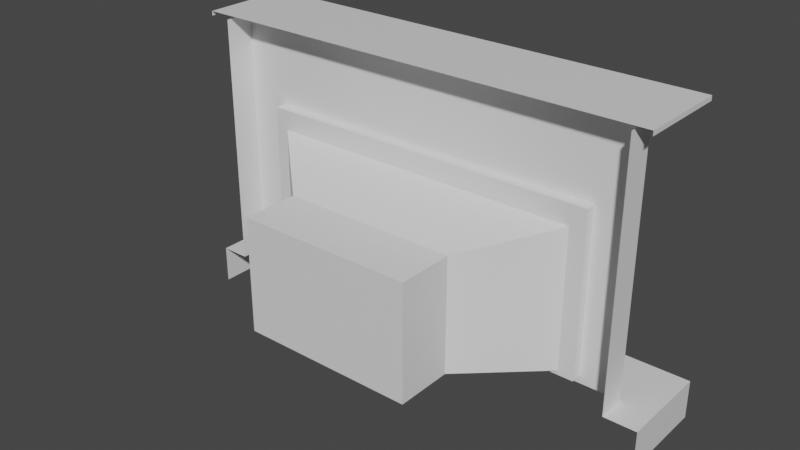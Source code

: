 # Source: Fireplace_01.blend  (saved by Blender 2.80.75; exported with 4.5.12 LTS)
import bpy
from mathutils import Matrix  # noqa: F401  (used for matrix-valued properties, if any)

bpy.ops.wm.read_factory_settings(use_empty=True)
scene = bpy.context.scene
scene.name = 'Scene'

# ---- collections
col_collection = bpy.data.collections.new('Collection'); scene.collection.children.link(col_collection)

# ---- materials (node trees are filled in below, after node groups)
mat_material = bpy.data.materials.new('Material')
mat_material.alpha_threshold = 0.0
mat_material.use_transparent_shadow = False
mat_material.line_color = (0.0, 0.0, 0.0, 1.0)

# ---- material node trees
mat_material.use_nodes = True; mat_material.node_tree.nodes.clear()
_N = mat_material.node_tree.nodes; _L = mat_material.node_tree.links
n0 = _N.new('ShaderNodeOutputMaterial'); n0.name = 'Material Output'; n0.location = (300, 300)
n1 = _N.new('ShaderNodeBsdfPrincipled'); n1.name = 'Principled BSDF'; n1.location = (10, 300)
n1.distribution = 'GGX'
n1.subsurface_method = 'BURLEY'
n1.inputs[2].default_value = 0.4
n1.inputs[3].default_value = 1.45
n1.inputs[27].default_value = (0.0, 0.0, 0.0, 1.0)
n1.inputs[28].default_value = 1.0
_L.new(n1.outputs[0], n0.inputs[0])
n0.is_active_output = True

# ---- world
world_world = bpy.data.worlds.new('World'); scene.world = world_world
world_world.use_nodes = True; world_world.node_tree.nodes.clear()
_N = world_world.node_tree.nodes; _L = world_world.node_tree.links
n0 = _N.new('ShaderNodeOutputWorld'); n0.name = 'World Output'; n0.location = (300, 300)
n1 = _N.new('ShaderNodeBackground'); n1.name = 'Background'; n1.location = (10, 300)
n1.inputs[0].default_value = (0.05088, 0.05088, 0.05088, 1.0)
_L.new(n1.outputs[0], n0.inputs[0])
n0.is_active_output = True
world_world.color = (0.05088, 0.05088, 0.05088)
world_world.use_sun_shadow = False
world_world.sun_shadow_jitter_overblur = 0.0

# ---- meshes
me_cube = bpy.data.meshes.new('Cube')
me_cube.from_pydata([(1.0, 1.0, 1.0), (1.0, 1.0, -1.0), (1.0, -0.234, 1.0), (1.0, -0.234, -1.0), (-1.0, 1.0, 1.0), (-1.0, 1.0, -1.0), (-1.0, -0.234, 1.0), (-1.0, -0.234, -1.0), (1.816, 2.427, -0.9976), (-1.816, 2.427, -0.9976), (1.816, 2.427, 1.415), (-1.816, 2.427, 1.415), (1.816, 2.427, 1.771), (-1.816, 2.427, 1.771), (1.993, 2.427, -0.9976), (1.993, 2.427, 1.415), (-1.966, 2.427, -0.9976), (-1.966, 2.427, 1.415), (1.816, 2.427, -1.074), (-1.816, 2.427, -1.074), (1.993, 2.427, -1.074), (-1.965, 2.427, -1.074), (1.993, 2.427, 1.771), (-1.966, 2.427, 1.771), (1.993, 2.647, -1.074), (-1.965, 2.647, -1.074), (1.993, 2.647, 1.771), (-1.966, 2.647, 1.771), (2.458, 2.647, -1.191), (-2.429, 2.647, -1.191), (2.459, 2.647, 3.211), (-2.429, 2.647, 3.211), (2.458, 2.018, -1.191), (-2.429, 2.018, -1.191), (2.459, 2.018, 3.211), (-2.429, 2.018, 3.211)], [], [(0, 2, 6, 4), (3, 7, 6, 2), (7, 5, 4, 6), (5, 7, 3, 1), (1, 3, 2, 0), (5, 9, 11, 4), (1, 8, 9, 5), (4, 11, 10, 0), (0, 10, 8, 1), (19, 21, 16, 9, 8, 18), (17, 23, 13, 12, 22, 15, 14, 20, 18, 8, 10, 11, 9, 16), (24, 26, 30, 28), (13, 23, 27, 26, 22, 12), (26, 27, 31, 30), (14, 15, 22, 26, 24, 20), (19, 18, 20, 24, 25, 21), (24, 28, 29, 25), (16, 21, 25, 27, 23, 17), (27, 25, 29, 31), (31, 29, 33, 35), (28, 30, 34, 32)])
_uv = me_cube.uv_layers.new(name='UVMap')
_uv.uv.foreach_set('vector', [0.4496, 0.007176, 0.5866, 0.007176, 0.5866, 0.2292, 0.4496, 0.2292, 0.7989, 0.1086, 0.6965, 0.1094, 0.6957, 0.006968, 0.7981, 0.006191, 0.6965, 0.1094, 0.7029, 0.166, 0.6158, 0.1929, 0.6008, 0.1338, 0.7029, 0.166, 0.6965, 0.1094, 0.7989, 0.1086, 0.7936, 0.1646, 0.7936, 0.1646, 0.7989, 0.1086, 0.8929, 0.132, 0.8785, 0.19, 0.7029, 0.166, 0.6959, 0.2106, 0.6306, 0.269, 0.6158, 0.1929, 0.7936, 0.1646, 0.7993, 0.2085, 0.6959, 0.2106, 0.7029, 0.166, 0.4335, 0.1742, 0.3454, 0.2226, 0.3454, 0.007257, 0.4335, 0.05565, 0.8785, 0.19, 0.8646, 0.2642, 0.7993, 0.2085, 0.7936, 0.1646, 0.3057, 0.00534, 0.3164, 0.005387, 0.3164, 0.01089, 0.3056, 0.01085, 0.04528, 0.009702, 0.0453, 0.004196, 0.3164, 0.1838, 0.3164, 0.2093, 0.3056, 0.2093, 0.04526, 0.2094, 0.03256, 0.2094, 0.03257, 0.1839, 0.03262, 0.01093, 0.03262, 0.005424, 0.04527, 0.005422, 0.04527, 0.01093, 0.04525, 0.1839, 0.3056, 0.1838, 0.3056, 0.01089, 0.3164, 0.01089, 0.01489, 0.5724, 0.01476, 0.4325, 0.03758, 0.3616, 0.03779, 0.5781, 0.3056, 0.2093, 0.3164, 0.2093, 0.3164, 0.2251, 0.03257, 0.2252, 0.03256, 0.2094, 0.04526, 0.2094, 0.167, 0.5809, 0.167, 0.3751, 0.2419, 0.351, 0.2419, 0.6051, 0.03262, 0.01093, 0.03257, 0.1839, 0.03256, 0.2094, 0.01675, 0.2094, 0.0168, 0.005417, 0.03262, 0.005424, 0.08534, 0.3917, 0.08552, 0.5704, 0.08553, 0.5791, 0.07467, 0.5791, 0.07448, 0.3843, 0.08534, 0.3843, 0.07467, 0.5791, 0.06894, 0.602, 0.06871, 0.3616, 0.07448, 0.3843, 0.3164, 0.01089, 0.3164, 0.005387, 0.3322, 0.005387, 0.3322, 0.2093, 0.3164, 0.2093, 0.3164, 0.1838, 0.1412, 0.245, 0.3928, 0.245, 0.4032, 0.286, 0.01382, 0.286, 0.01382, 0.286, 0.4032, 0.286, 0.4032, 0.3416, 0.01382, 0.3416, 0.1028, 0.6102, 0.1026, 0.3937, 0.1336, 0.3937, 0.1338, 0.6102])
me_cube.materials.append(mat_material)
me_cube.use_remesh_preserve_volume = False
me_cube.use_remesh_preserve_attributes = False
me_cube.use_mirror_vertex_groups = False
me_cube.update()
me_cube_001 = bpy.data.meshes.new('Cube.001')
me_cube_001.from_pydata([(-2.429, 4.028, 3.29), (2.459, 4.028, 3.29), (-2.669, 2.018, 3.211), (-2.669, 4.028, 3.211), (-2.669, 2.018, 3.29), (-2.669, 2.647, 3.29), (-2.669, 4.028, 3.29), (2.654, 4.028, 3.211), (2.654, 2.018, 3.211), (2.654, 2.647, 3.29), (2.654, 4.028, 3.29), (2.654, 2.018, 3.29)], [], [(1, 10, 7, 3, 6, 0), (5, 6, 3, 2, 4), (8, 7, 10, 9, 11), (5, 4, 11, 9, 10, 1, 0, 6)])
_uv = me_cube_001.uv_layers.new(name='UVMap')
_uv.uv.foreach_set('vector', [0.2608, 0.59, 0.2607, 0.5988, 0.2571, 0.5988, 0.2571, 0.3698, 0.2607, 0.3698, 0.2608, 0.3807, 0.3216, 0.3695, 0.2607, 0.3698, 0.2607, 0.3663, 0.349, 0.3659, 0.349, 0.3694, 0.349, 0.6029, 0.2607, 0.6023, 0.2607, 0.5988, 0.3216, 0.5993, 0.349, 0.5995, 0.3216, 0.3695, 0.349, 0.3694, 0.349, 0.5995, 0.3216, 0.5993, 0.2607, 0.5988, 0.2608, 0.59, 0.2608, 0.3807, 0.2607, 0.3698])
me_cube_001.materials.append(mat_material)
me_cube_001.use_remesh_preserve_volume = False
me_cube_001.use_remesh_preserve_attributes = False
me_cube_001.use_mirror_vertex_groups = False
me_cube_001.update()
me_cube_002 = bpy.data.meshes.new('Cube.002')
me_cube_002.from_pydata([(2.458, 2.647, -1.191), (-2.429, 2.647, -1.191), (2.458, 4.022, -1.191), (-2.429, 4.022, -1.191), (-2.761, 2.647, -1.191), (2.458, 4.022, -1.851), (-2.429, 4.022, -1.851), (2.828, 2.647, -1.191), (2.828, 4.022, -1.191), (2.828, 2.647, -1.851), (2.828, 4.022, -1.851), (2.458, 2.021, -1.191), (-2.761, 4.022, -1.191), (2.828, 2.021, -1.191), (2.828, 2.021, -1.851), (-2.761, 4.022, -1.851), (-2.761, 2.647, -1.851), (-2.761, 2.026, -1.191), (-2.429, 2.026, -1.191), (-2.761, 2.026, -1.851)], [], [(1, 0, 2, 3), (5, 2, 8, 10), (1, 3, 12, 4), (3, 2, 5, 6), (8, 7, 9, 10), (2, 0, 7, 8), (7, 0, 11, 13), (3, 6, 15, 12), (9, 7, 13, 14), (4, 12, 15, 16), (4, 16, 19, 17), (1, 4, 17, 18)])
_uv = me_cube_002.uv_layers.new(name='UVMap')
_uv.uv.foreach_set('vector', [0.4515, 0.4238, 0.8691, 0.4256, 0.8685, 0.5431, 0.451, 0.5412, 0.8683, 0.5994, 0.8685, 0.5431, 0.9001, 0.5432, 0.8999, 0.5995, 0.4515, 0.4238, 0.451, 0.5412, 0.4227, 0.541, 0.4232, 0.4236, 0.451, 0.5412, 0.8685, 0.5431, 0.8683, 0.5994, 0.4508, 0.5975, 0.9001, 0.5432, 0.9007, 0.4258, 0.957, 0.426, 0.9565, 0.5434, 0.8685, 0.5431, 0.8691, 0.4256, 0.9007, 0.4258, 0.9001, 0.5432, 0.9007, 0.4258, 0.8691, 0.4256, 0.8693, 0.3722, 0.9009, 0.3723, 0.451, 0.5412, 0.4508, 0.5975, 0.4224, 0.5974, 0.4227, 0.541, 0.957, 0.426, 0.9007, 0.4258, 0.9009, 0.3723, 0.9572, 0.3725, 0.4232, 0.4236, 0.4227, 0.541, 0.3663, 0.5408, 0.3669, 0.4234, 0.4232, 0.4236, 0.3669, 0.4234, 0.3671, 0.3703, 0.4234, 0.3706, 0.4515, 0.4238, 0.4232, 0.4236, 0.4234, 0.3706, 0.4518, 0.3707])
me_cube_002.materials.append(mat_material)
me_cube_002.use_remesh_preserve_volume = False
me_cube_002.use_remesh_preserve_attributes = False
me_cube_002.use_mirror_vertex_groups = False
me_cube_002.update()

# ---- objects
ob_cube = bpy.data.objects.new('Cube', me_cube)
ob_cube_001 = bpy.data.objects.new('Cube.001', me_cube_001)
ob_cube_002 = bpy.data.objects.new('Cube.002', me_cube_002)

# ---- transforms, parenting, visibility, modifiers, constraints
ob_cube.location = (0.0, 0.0, 1.013)
ob_cube.scale = (1.896, 1.0, 1.249)
ob_cube.lock_rotations_4d = False
ob_cube.empty_display_type = 'ARROWS'
ob_cube.lineart.crease_threshold = 0.0
ob_cube_001.location = (0.0, 0.0, 1.013)
ob_cube_001.scale = (1.896, 1.0, 1.249)
ob_cube_001.lock_rotations_4d = False
ob_cube_001.empty_display_type = 'ARROWS'
ob_cube_001.lineart.crease_threshold = 0.0
ob_cube_002.location = (0.0, 0.0, 1.013)
ob_cube_002.scale = (1.896, 1.0, 1.249)
ob_cube_002.lock_rotations_4d = False
ob_cube_002.empty_display_type = 'ARROWS'
ob_cube_002.lineart.crease_threshold = 0.0

# ---- collection membership
col_collection.objects.link(ob_cube)
col_collection.objects.link(ob_cube_001)
col_collection.objects.link(ob_cube_002)

# ---- scene / render settings (as saved in the file)
scene.frame_start = 1; scene.frame_end = 250; scene.frame_set(1)
scene.render.engine = 'BLENDER_EEVEE_NEXT'
scene.cycles.use_denoising = False
scene.cycles.samples = 128
scene.cycles.sampling_pattern = 'TABULATED_SOBOL'
scene.cycles.use_adaptive_sampling = False
scene.cycles.use_light_tree = False
scene.view_settings.view_transform = 'Filmic'
bpy.context.view_layer.update()

# ---- added for rendering (the .blend has no active camera and no usable light): camera, sun
cam_auto = bpy.data.cameras.new('AutoCamera')
cam_auto.lens = 50.0
cam_auto.sensor_width = 36.0
cam_auto.clip_end = 1000.0
ob_auto_camera = bpy.data.objects.new('AutoCamera', cam_auto)
scene.collection.objects.link(ob_auto_camera)
ob_auto_camera.location = (12.1864, -12.6498, 11.609)
ob_auto_camera.rotation_euler = (1.09748, -7.21219e-08, 0.694738)
scene.camera = ob_auto_camera
light_auto_sun = bpy.data.lights.new('AutoSun', 'SUN')
light_auto_sun.energy = 3.0
light_auto_sun.angle = 0.0523599
ob_auto_sun = bpy.data.objects.new('AutoSun', light_auto_sun)
scene.collection.objects.link(ob_auto_sun)
ob_auto_sun.rotation_euler = (0.872665, 0.174533, 0.523599)
bpy.context.view_layer.update()
